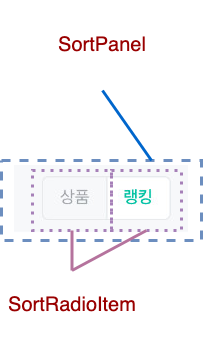

The diagram above was exported from draw.io. Its source (the exported page's mxGraphModel, read from the mxfile embedded in the PNG):
<mxGraphModel dx="1298" dy="779" grid="1" gridSize="10" guides="1" tooltips="1" connect="1" arrows="1" fold="1" page="1" pageScale="1" pageWidth="1169" pageHeight="827" math="0" shadow="0">
  <root>
    <mxCell id="4wSjzAfHfZW88Q5nHDrv-0" />
    <mxCell id="4wSjzAfHfZW88Q5nHDrv-1" parent="4wSjzAfHfZW88Q5nHDrv-0" />
    <mxCell id="4wSjzAfHfZW88Q5nHDrv-2" value="" style="shape=image;verticalLabelPosition=bottom;verticalAlign=top;imageAspect=0;aspect=fixed;image=data:image/jpeg,(base64 omitted: 3328 chars)" vertex="1" parent="4wSjzAfHfZW88Q5nHDrv-1">
      <mxGeometry x="83" y="175" width="174" height="70" as="geometry" />
    </mxCell>
    <mxCell id="f1cPacLSKqJ_uw-ttPJm-0" value="" style="rounded=0;whiteSpace=wrap;html=1;strokeColor=#6c8ebf;fontSize=24;strokeWidth=3;gradientColor=#7ea6e0;dashed=1;fillColor=none;" vertex="1" parent="4wSjzAfHfZW88Q5nHDrv-1">
      <mxGeometry x="70" y="170" width="200" height="80" as="geometry" />
    </mxCell>
    <mxCell id="f1cPacLSKqJ_uw-ttPJm-1" value="" style="endArrow=none;html=1;fontFamily=Helvetica;fontSize=20;fontColor=#990000;exitX=0.75;exitY=0;exitDx=0;exitDy=0;entryX=0.5;entryY=1;entryDx=0;entryDy=0;strokeColor=#0066CC;strokeWidth=3;" edge="1" parent="4wSjzAfHfZW88Q5nHDrv-1" source="f1cPacLSKqJ_uw-ttPJm-0" target="f1cPacLSKqJ_uw-ttPJm-2">
      <mxGeometry width="50" height="50" relative="1" as="geometry">
        <mxPoint x="161.20440000000008" y="28.279999999999973" as="sourcePoint" />
        <mxPoint x="231" y="28.5" as="targetPoint" />
      </mxGeometry>
    </mxCell>
    <mxCell id="f1cPacLSKqJ_uw-ttPJm-2" value="SortPanel" style="text;html=1;strokeColor=none;fillColor=none;align=center;verticalAlign=middle;whiteSpace=wrap;rounded=0;fontFamily=Helvetica;fontSize=20;fontColor=#990000;" vertex="1" parent="4wSjzAfHfZW88Q5nHDrv-1">
      <mxGeometry x="101" y="10" width="140" height="90" as="geometry" />
    </mxCell>
    <mxCell id="N5b0CfHq19O32xCcBtmn-0" value="" style="rounded=0;whiteSpace=wrap;html=1;fontSize=24;strokeWidth=3;gradientColor=#7ea6e0;dashed=1;fillColor=none;strokeColor=#A680B8;dashPattern=1 2;" vertex="1" parent="4wSjzAfHfZW88Q5nHDrv-1">
      <mxGeometry x="101" y="180" width="79" height="60" as="geometry" />
    </mxCell>
    <mxCell id="N5b0CfHq19O32xCcBtmn-1" value="" style="endArrow=none;html=1;fontFamily=Helvetica;fontSize=20;fontColor=#990000;exitX=0.5;exitY=1;exitDx=0;exitDy=0;entryX=0.5;entryY=0;entryDx=0;entryDy=0;strokeWidth=3;strokeColor=#B5739D;" edge="1" parent="4wSjzAfHfZW88Q5nHDrv-1" source="N5b0CfHq19O32xCcBtmn-0" target="N5b0CfHq19O32xCcBtmn-2">
      <mxGeometry width="50" height="50" relative="1" as="geometry">
        <mxPoint x="411.08000000000004" y="290" as="sourcePoint" />
        <mxPoint x="341.08000000000004" y="410" as="targetPoint" />
      </mxGeometry>
    </mxCell>
    <mxCell id="N5b0CfHq19O32xCcBtmn-2" value="SortRadioItem" style="text;html=1;strokeColor=none;fillColor=none;align=center;verticalAlign=middle;whiteSpace=wrap;rounded=0;fontFamily=Helvetica;fontSize=20;fontColor=#990000;" vertex="1" parent="4wSjzAfHfZW88Q5nHDrv-1">
      <mxGeometry x="70.5" y="280" width="140" height="70" as="geometry" />
    </mxCell>
    <mxCell id="N5b0CfHq19O32xCcBtmn-3" value="" style="rounded=0;whiteSpace=wrap;html=1;fontSize=24;strokeWidth=3;gradientColor=#7ea6e0;dashed=1;fillColor=none;strokeColor=#A680B8;dashPattern=1 2;" vertex="1" parent="4wSjzAfHfZW88Q5nHDrv-1">
      <mxGeometry x="180" y="180" width="70" height="60" as="geometry" />
    </mxCell>
    <mxCell id="N5b0CfHq19O32xCcBtmn-4" value="" style="endArrow=none;html=1;fontFamily=Helvetica;fontSize=20;fontColor=#990000;exitX=0.5;exitY=1;exitDx=0;exitDy=0;entryX=0.5;entryY=0;entryDx=0;entryDy=0;strokeWidth=3;strokeColor=#B5739D;" edge="1" parent="4wSjzAfHfZW88Q5nHDrv-1" source="N5b0CfHq19O32xCcBtmn-3" target="N5b0CfHq19O32xCcBtmn-2">
      <mxGeometry width="50" height="50" relative="1" as="geometry">
        <mxPoint x="150.5" y="250" as="sourcePoint" />
        <mxPoint x="121" y="290" as="targetPoint" />
      </mxGeometry>
    </mxCell>
  </root>
</mxGraphModel>